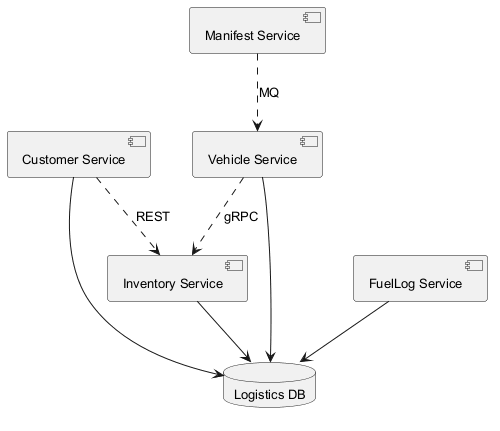

The diagram above was rendered by PlantUML. Its source (embedded in the PNG):
@startuml
skinparam backgroundColor #FFFFFF
skinparam classBackgroundColor #E8F4FA
skinparam classBorderColor #2C7DA0
skinparam defaultFontSize 13
component "Inventory Service" as C_InventoryService
component "Customer Service" as C_CustomerService
component "Manifest Service" as C_ManifestService
component "Vehicle Service" as C_VehicleService
component "FuelLog Service" as C_FuelLogService
database "Logistics DB" as DB_logistics
C_InventoryService --> DB_logistics
C_CustomerService --> DB_logistics
C_VehicleService --> DB_logistics
C_FuelLogService --> DB_logistics
C_ManifestService ..> C_VehicleService : MQ
C_VehicleService ..> C_InventoryService : gRPC
C_CustomerService ..> C_InventoryService : REST
@enduml